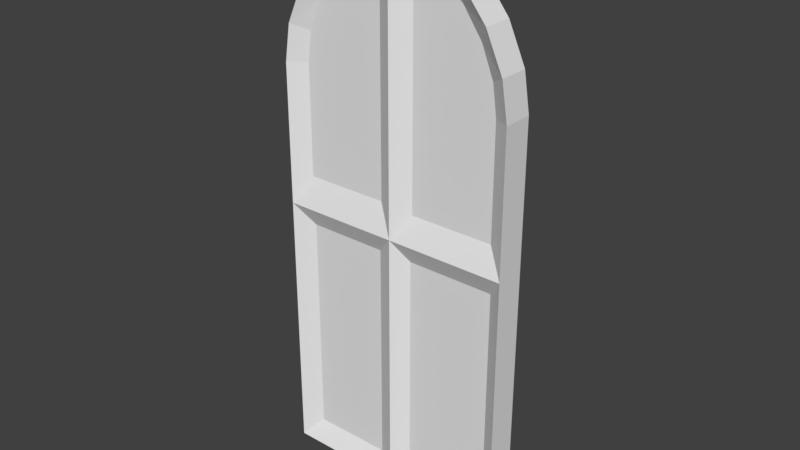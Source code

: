 # Source: door.blend  (saved by Blender 3.6.11; exported with 4.5.12 LTS)
import bpy
from mathutils import Matrix  # noqa: F401  (used for matrix-valued properties, if any)

bpy.ops.wm.read_factory_settings(use_empty=True)
scene = bpy.context.scene
scene.name = 'Scene'

# ---- collections
col_collection_1 = bpy.data.collections.new('Collection 1'); scene.collection.children.link(col_collection_1)

# ---- world
world_world = bpy.data.worlds.new('World'); scene.world = world_world
world_world.color = (0.05088, 0.05088, 0.05088)
world_world.use_sun_shadow = False
world_world.sun_shadow_jitter_overblur = 0.0
world_world.cycles.sampling_method = 'MANUAL'

# ---- meshes
me_door = bpy.data.meshes.new('Door')
me_door.from_pydata([(-213.0, 0.0, 27.0), (-213.0, 216.9, 27.0), (212.2, 216.9, 27.0), (212.2, -0.0005, 27.0), (212.2, 216.9, 27.0), (-213.0, 216.9, 27.0), (-213.0, 482.6, 27.0), (212.2, 482.6, 27.0), (212.2, 482.6, 27.0), (-213.0, 482.6, 27.0), (-213.0, 731.1, 27.0), (212.2, 731.1, 27.0), (212.2, 731.1, 27.0), (201.8, 796.8, 27.0), (-202.6, 796.8, 27.0), (-213.0, 731.1, 27.0), (-202.6, 796.8, 27.0), (-172.4, 863.1, 27.0), (171.6, 863.1, 27.0), (201.8, 796.8, 27.0), (171.6, 863.1, 27.0), (-172.4, 863.1, 27.0), (-125.4, 922.1, 27.0), (124.6, 922.1, 27.0), (124.6, 922.1, 27.0), (-125.4, 922.1, 27.0), (-66.09, 965.3, 27.0), (65.31, 965.3, 27.0), (65.31, 965.3, 27.0), (-66.09, 965.3, 27.0), (-0.3911, 998.7, 27.0), (-0.4892, -0.0003, 27.0), (-0.4892, 216.9, 27.0), (-0.4892, 216.9, 27.0), (-0.4892, 482.6, 27.0), (-0.4892, 482.6, 27.0), (-0.4892, 731.1, 27.0), (-0.4892, 731.1, 27.0), (-0.4892, 796.8, 27.0), (-0.4892, 796.8, 27.0), (-0.4892, 863.1, 27.0), (-0.4892, 863.1, 27.0), (-0.4892, 922.1, 27.0), (-0.4892, 965.3, 27.0), (-0.4891, 998.7, 27.0), (-178.4, 37.64, 7.927), (-178.4, 220.7, 7.927), (-178.4, 220.7, 7.927), (-178.4, 445.0, 7.927), (-35.09, 37.64, 7.927), (-35.09, 220.7, 7.927), (-35.09, 220.7, 7.927), (-35.09, 445.0, 7.927), (184.1, 220.7, 7.927), (184.1, 37.27, 7.927), (184.1, 220.7, 7.927), (184.1, 445.4, 7.927), (27.65, 37.27, 7.927), (27.65, 220.7, 7.927), (27.65, 220.7, 7.927), (27.65, 445.4, 7.927), (181.0, 529.3, 7.927), (181.0, 728.0, 7.927), (181.0, 728.0, 7.927), (173.6, 780.6, 7.927), (152.3, 833.6, 7.927), (173.6, 780.6, 7.927), (152.3, 833.6, 7.927), (119.1, 880.8, 7.927), (119.1, 880.8, 7.927), (77.22, 915.4, 7.927), (77.22, 915.4, 7.927), (30.82, 942.1, 7.927), (30.76, 529.3, 7.927), (30.76, 728.0, 7.927), (30.76, 728.0, 7.927), (30.76, 780.6, 7.927), (30.76, 780.6, 7.927), (30.76, 833.6, 7.927), (30.76, 833.6, 7.927), (30.76, 880.8, 7.927), (30.76, 880.8, 7.927), (30.76, 915.4, 7.927), (30.76, 915.4, 7.927), (30.76, 942.1, 7.927), (-181.4, 534.3, 7.927), (-181.4, 733.0, 7.927), (-174.1, 785.6, 7.927), (-181.4, 733.0, 7.927), (-174.1, 785.6, 7.927), (-152.9, 838.6, 7.927), (-152.9, 838.6, 7.927), (-119.8, 885.8, 7.927), (-119.8, 885.8, 7.927), (-78.18, 920.4, 7.927), (-78.18, 920.4, 7.927), (-32.08, 534.3, 7.927), (-32.08, 733.0, 7.927), (-32.08, 733.0, 7.927), (-32.08, 785.6, 7.927), (-32.08, 785.6, 7.927), (-32.08, 838.6, 7.927), (-32.08, 838.6, 7.927), (-32.08, 885.8, 7.927), (-32.08, 885.8, 7.927), (-32.08, 920.4, 7.927), (-32.08, 920.4, 7.927), (-32.08, 947.1, 7.927), (-213.0, 0.0, -26.82), (-213.0, 216.9, -26.82), (212.2, 216.9, -26.82), (212.2, -0.0005, -26.82), (212.2, 216.9, -26.82), (-213.0, 216.9, -26.82), (-213.0, 482.6, -26.82), (212.2, 482.6, -26.82), (212.2, 482.6, -26.82), (-213.0, 482.6, -26.82), (-213.0, 731.1, -26.82), (212.2, 731.1, -26.82), (212.2, 731.1, -26.82), (201.8, 796.8, -26.82), (-202.6, 796.8, -26.82), (-213.0, 731.1, -26.82), (-202.6, 796.8, -26.82), (-172.4, 863.1, -26.82), (171.6, 863.1, -26.82), (201.8, 796.8, -26.82), (171.6, 863.1, -26.82), (-172.4, 863.1, -26.82), (-125.4, 922.1, -26.82), (124.6, 922.1, -26.82), (124.6, 922.1, -26.82), (-125.4, 922.1, -26.82), (-66.09, 965.3, -26.82), (65.31, 965.3, -26.82), (65.31, 965.3, -26.82), (-66.09, 965.3, -26.82), (-0.3911, 998.7, -26.82), (-0.4892, -0.0003, -26.82), (-0.4892, 216.9, -26.82), (-0.4892, 216.9, -26.82), (-0.4892, 482.6, -26.82), (-0.4892, 482.6, -26.82), (-0.4892, 731.1, -26.82), (-0.4892, 731.1, -26.82), (-0.4892, 796.8, -26.82), (-0.4892, 796.8, -26.82), (-0.4892, 863.1, -26.82), (-0.4892, 863.1, -26.82), (-0.4892, 922.1, -26.82), (-0.4892, 965.3, -26.82), (-0.4891, 998.7, -26.82), (-178.4, 37.64, -7.749), (-178.4, 220.7, -7.749), (-178.4, 220.7, -7.749), (-178.4, 445.0, -7.749), (-35.09, 37.64, -7.749), (-35.09, 220.7, -7.749), (-35.09, 220.7, -7.749), (-35.09, 445.0, -7.749), (184.1, 220.7, -7.749), (184.1, 37.27, -7.749), (184.1, 220.7, -7.749), (184.1, 445.4, -7.749), (27.65, 37.27, -7.749), (27.65, 220.7, -7.749), (27.65, 220.7, -7.749), (27.65, 445.4, -7.749), (181.0, 529.3, -7.749), (181.0, 728.0, -7.749), (181.0, 728.0, -7.749), (173.6, 780.6, -7.749), (152.3, 833.6, -7.749), (173.6, 780.6, -7.749), (152.3, 833.6, -7.749), (119.1, 880.8, -7.749), (119.1, 880.8, -7.749), (77.22, 915.4, -7.749), (77.22, 915.4, -7.749), (30.82, 942.1, -7.749), (30.76, 529.3, -7.749), (30.76, 728.0, -7.749), (30.76, 728.0, -7.749), (30.76, 780.6, -7.749), (30.76, 780.6, -7.749), (30.76, 833.6, -7.749), (30.76, 833.6, -7.749), (30.76, 880.8, -7.749), (30.76, 880.8, -7.749), (30.76, 915.4, -7.749), (30.76, 915.4, -7.749), (30.76, 942.1, -7.749), (-181.4, 534.3, -7.749), (-181.4, 733.0, -7.749), (-174.1, 785.6, -7.749), (-181.4, 733.0, -7.749), (-174.1, 785.6, -7.749), (-152.9, 838.6, -7.749), (-152.9, 838.6, -7.749), (-119.8, 885.8, -7.749), (-119.8, 885.8, -7.749), (-78.18, 920.4, -7.749), (-78.18, 920.4, -7.749), (-32.08, 534.3, -7.749), (-32.08, 733.0, -7.749), (-32.08, 733.0, -7.749), (-32.08, 785.6, -7.749), (-32.08, 785.6, -7.749), (-32.08, 838.6, -7.749), (-32.08, 838.6, -7.749), (-32.08, 885.8, -7.749), (-32.08, 885.8, -7.749), (-32.08, 920.4, -7.749), (-32.08, 920.4, -7.749), (-32.08, 947.1, -7.749)], [], [(106, 107, 95), (214, 203, 215), (50, 31, 32), (50, 49, 31), (49, 0, 31), (49, 45, 0), (45, 1, 0), (45, 46, 1), (49, 46, 45), (49, 50, 46), (47, 6, 5), (47, 48, 6), (52, 6, 48), (52, 34, 6), (52, 33, 34), (52, 51, 33), (47, 52, 48), (47, 51, 52), (53, 3, 2), (53, 54, 3), (54, 31, 3), (54, 57, 31), (57, 32, 31), (57, 58, 32), (53, 57, 54), (53, 58, 57), (59, 34, 33), (59, 60, 34), (60, 7, 34), (60, 56, 7), (56, 4, 7), (56, 55, 4), (60, 55, 56), (60, 59, 55), (73, 36, 35), (73, 74, 36), (62, 8, 11), (62, 61, 8), (73, 8, 61), (73, 35, 8), (74, 61, 62), (74, 73, 61), (64, 12, 13), (64, 63, 12), (75, 38, 37), (75, 76, 38), (65, 19, 18), (65, 66, 19), (77, 40, 39), (77, 78, 40), (65, 77, 66), (65, 78, 77), (79, 42, 41), (79, 80, 42), (68, 20, 23), (68, 67, 20), (80, 67, 68), (80, 79, 67), (70, 24, 27), (70, 69, 24), (82, 69, 70), (82, 81, 69), (83, 44, 43), (83, 84, 44), (84, 30, 44), (84, 72, 30), (72, 28, 30), (72, 71, 28), (84, 71, 72), (84, 83, 71), (96, 9, 35), (96, 85, 9), (85, 10, 9), (85, 86, 10), (97, 35, 36), (97, 96, 35), (85, 97, 86), (85, 96, 97), (99, 37, 38), (99, 98, 37), (87, 15, 88), (87, 14, 15), (98, 87, 88), (98, 99, 87), (101, 39, 40), (101, 100, 39), (90, 16, 89), (90, 17, 16), (100, 90, 89), (100, 101, 90), (92, 21, 91), (92, 22, 21), (103, 41, 42), (103, 102, 41), (91, 103, 92), (91, 102, 103), (94, 25, 93), (94, 26, 25), (93, 105, 94), (93, 104, 105), (107, 29, 95), (107, 44, 29), (107, 43, 44), (107, 106, 43), (105, 42, 43), (105, 103, 42), (43, 80, 82), (43, 42, 80), (63, 76, 75), (63, 64, 76), (139, 158, 140), (139, 157, 158), (108, 157, 139), (108, 153, 157), (109, 153, 108), (109, 154, 153), (154, 157, 153), (154, 158, 157), (114, 155, 113), (114, 156, 155), (142, 156, 114), (142, 160, 156), (141, 160, 142), (141, 159, 160), (160, 155, 156), (160, 159, 155), (111, 161, 110), (111, 162, 161), (139, 162, 111), (139, 165, 162), (140, 165, 139), (140, 166, 165), (165, 161, 162), (165, 166, 161), (142, 167, 141), (142, 168, 167), (115, 168, 142), (115, 164, 168), (112, 164, 115), (112, 163, 164), (163, 168, 164), (163, 167, 168), (144, 181, 143), (144, 182, 181), (116, 170, 119), (116, 169, 170), (143, 169, 116), (143, 181, 169), (169, 182, 170), (169, 181, 182), (120, 172, 121), (120, 171, 172), (146, 183, 145), (146, 184, 183), (127, 173, 126), (127, 174, 173), (148, 185, 147), (148, 186, 185), (185, 173, 174), (185, 186, 173), (150, 187, 149), (150, 188, 187), (128, 176, 131), (128, 175, 176), (175, 188, 176), (175, 187, 188), (132, 178, 135), (132, 177, 178), (177, 190, 178), (177, 189, 190), (152, 191, 151), (152, 192, 191), (138, 192, 152), (138, 180, 192), (136, 180, 138), (136, 179, 180), (179, 192, 180), (179, 191, 192), (117, 204, 143), (117, 193, 204), (118, 193, 117), (118, 194, 193), (143, 205, 144), (143, 204, 205), (205, 193, 194), (205, 204, 193), (145, 207, 146), (145, 206, 207), (195, 123, 122), (195, 196, 123), (195, 206, 196), (195, 207, 206), (147, 209, 148), (147, 208, 209), (198, 124, 125), (198, 197, 124), (198, 208, 197), (198, 209, 208), (200, 129, 130), (200, 199, 129), (149, 211, 150), (149, 210, 211), (211, 199, 200), (211, 210, 199), (202, 133, 134), (202, 201, 133), (213, 201, 202), (213, 212, 201), (215, 137, 152), (215, 203, 137), (151, 215, 152), (151, 214, 215), (150, 213, 151), (150, 211, 213), (188, 151, 190), (188, 150, 151), (184, 171, 183), (184, 172, 171), (115, 2, 110), (115, 7, 2), (11, 115, 119), (11, 7, 115), (13, 119, 121), (13, 11, 119), (18, 121, 126), (18, 13, 121), (18, 131, 23), (18, 126, 131), (27, 131, 135), (27, 23, 131), (2, 111, 110), (2, 3, 111), (1, 108, 0), (1, 109, 108), (114, 1, 6), (114, 109, 1), (118, 6, 10), (118, 114, 6), (122, 10, 14), (122, 118, 10), (125, 14, 17), (125, 122, 14), (130, 17, 22), (130, 125, 17), (130, 26, 134), (130, 22, 26), (134, 44, 138), (134, 26, 44), (135, 44, 27), (135, 152, 44), (31, 108, 139), (31, 0, 108), (3, 139, 111), (3, 31, 139)])
_uv = me_door.uv_layers.new(name='UVMap')
_uv.uv.foreach_set('vector', [0.09428, 0.9448, 0.1172, 0.946, 0.09247, 0.9901, 0.1652, 0.8825, 0.1634, 0.8371, 0.1881, 0.8812, 0.7096, 0.6622, 0.5208, 0.6279, 0.707, 0.628, 0.7096, 0.6622, 0.5524, 0.6621, 0.5208, 0.6279, 0.5524, 0.6621, 0.5208, 0.8371, 0.5208, 0.6279, 0.5524, 0.6621, 0.5524, 0.8032, 0.5208, 0.8371, 0.5524, 0.8032, 0.707, 0.8371, 0.5208, 0.8371, 0.5524, 0.8032, 0.7096, 0.8032, 0.707, 0.8371, 0.5524, 0.6621, 0.7096, 0.8032, 0.5524, 0.8032, 0.5524, 0.6621, 0.7096, 0.6622, 0.7096, 0.8032, 0.09504, 0.3846, 0.3205, 0.4186, 0.09247, 0.4185, 0.09504, 0.3846, 0.2875, 0.3847, 0.3205, 0.4186, 0.2875, 0.2436, 0.3205, 0.4186, 0.2875, 0.3847, 0.2875, 0.2436, 0.3205, 0.2094, 0.3205, 0.4186, 0.2875, 0.2436, 0.09247, 0.2093, 0.3205, 0.2094, 0.2875, 0.2436, 0.09504, 0.2436, 0.09247, 0.2093, 0.09504, 0.3846, 0.2875, 0.2436, 0.2875, 0.3847, 0.09504, 0.3846, 0.09504, 0.2436, 0.2875, 0.2436, 0.7096, 0.4465, 0.5208, 0.4186, 0.707, 0.4186, 0.7096, 0.4465, 0.5521, 0.4464, 0.5208, 0.4186, 0.5521, 0.4464, 0.5208, 0.6279, 0.5208, 0.4186, 0.5521, 0.4464, 0.5521, 0.6004, 0.5208, 0.6279, 0.5521, 0.6004, 0.707, 0.628, 0.5208, 0.6279, 0.5521, 0.6004, 0.7096, 0.6004, 0.707, 0.628, 0.7096, 0.4465, 0.5521, 0.6004, 0.5521, 0.4464, 0.7096, 0.4465, 0.7096, 0.6004, 0.5521, 0.6004, 0.09501, 0.1818, 0.3205, 0.2094, 0.09247, 0.2093, 0.09501, 0.1818, 0.2878, 0.1819, 0.3205, 0.2094, 0.2878, 0.1819, 0.3205, 9.352e-05, 0.3205, 0.2094, 0.2878, 0.1819, 0.2878, 0.02794, 0.3205, 9.352e-05, 0.2878, 0.02794, 0.09247, 3.535e-08, 0.3205, 9.352e-05, 0.2878, 0.02794, 0.09501, 0.02786, 0.09247, 3.535e-08, 0.2878, 0.1819, 0.09501, 0.02786, 0.2878, 0.02794, 0.2878, 0.1819, 0.09501, 0.1818, 0.09501, 0.02786, 0.1318, 0.5973, 0.3057, 0.628, 0.09247, 0.6279, 0.1318, 0.5973, 0.3024, 0.5974, 0.3057, 0.628, 0.3024, 0.4496, 0.09247, 0.4186, 0.3057, 0.4187, 0.3024, 0.4496, 0.1318, 0.4495, 0.09247, 0.4186, 0.1318, 0.5973, 0.09247, 0.4186, 0.1318, 0.4495, 0.1318, 0.5973, 0.09247, 0.6279, 0.09247, 0.4186, 0.3024, 0.5974, 0.1318, 0.4495, 0.3024, 0.4496, 0.3024, 0.5974, 0.1318, 0.5973, 0.1318, 0.4495, 0.7547, 0.4567, 0.7129, 0.4186, 0.7693, 0.4288, 0.7547, 0.4567, 0.7096, 0.4495, 0.7129, 0.4186, 0.7096, 0.5973, 0.7693, 0.6279, 0.7129, 0.6279, 0.7096, 0.5973, 0.7547, 0.5973, 0.7693, 0.6279, 0.8425, 0.0489, 0.8116, 1.527e-08, 0.8685, 0.02974, 0.8425, 0.0489, 0.797, 0.02789, 0.8116, 1.527e-08, 0.797, 0.1685, 0.8685, 0.1991, 0.8116, 0.1991, 0.797, 0.1685, 0.8425, 0.1685, 0.8685, 0.1991, 0.8425, 0.0489, 0.797, 0.1685, 0.797, 0.02789, 0.8425, 0.0489, 0.8425, 0.1685, 0.797, 0.1685, 0.8685, 0.1379, 0.9444, 0.1709, 0.8938, 0.1693, 0.8685, 0.1379, 0.909, 0.1392, 0.9444, 0.1709, 0.9111, 0.0523, 0.8978, 4.794e-08, 0.9473, 0.04787, 0.9111, 0.0523, 0.8713, 0.01834, 0.8978, 4.794e-08, 0.909, 0.1392, 0.8713, 0.01834, 0.9111, 0.0523, 0.909, 0.1392, 0.8685, 0.1379, 0.8713, 0.01834, 0.2639, 0.8839, 0.2704, 0.8371, 0.3075, 0.8955, 0.2639, 0.8839, 0.2343, 0.8427, 0.2704, 0.8371, 0.2639, 0.9296, 0.2343, 0.8427, 0.2639, 0.8839, 0.2639, 0.9296, 0.2343, 0.9296, 0.2343, 0.8427, 0.09247, 0.8828, 0.1633, 0.9172, 0.1347, 0.9157, 0.09247, 0.8828, 0.1153, 0.884, 0.1633, 0.9172, 0.1153, 0.884, 0.1634, 0.9171, 0.1633, 0.9172, 0.1153, 0.884, 0.1154, 0.884, 0.1634, 0.9171, 0.1154, 0.884, 0.1373, 0.851, 0.1634, 0.9171, 0.1154, 0.884, 0.09429, 0.8371, 0.1373, 0.851, 0.1153, 0.884, 0.09429, 0.8371, 0.1154, 0.884, 0.1153, 0.884, 0.09247, 0.8828, 0.09429, 0.8371, 0.1361, 0.6592, 0.09247, 0.8371, 0.09247, 0.6279, 0.1361, 0.6592, 0.1361, 0.8061, 0.09247, 0.8371, 0.1361, 0.8061, 0.3057, 0.8371, 0.09247, 0.8371, 0.1361, 0.8061, 0.3067, 0.8062, 0.3057, 0.8371, 0.3067, 0.6592, 0.09247, 0.6279, 0.3057, 0.628, 0.3067, 0.6592, 0.1361, 0.6592, 0.09247, 0.6279, 0.1361, 0.8061, 0.3067, 0.6592, 0.3067, 0.8062, 0.1361, 0.8061, 0.1361, 0.6592, 0.3067, 0.6592, 0.759, 0.6592, 0.7129, 0.6279, 0.7693, 0.6279, 0.759, 0.6592, 0.7139, 0.6592, 0.7129, 0.6279, 0.759, 0.7989, 0.7129, 0.837, 0.7139, 0.8061, 0.759, 0.7989, 0.7693, 0.8268, 0.7129, 0.837, 0.7139, 0.6592, 0.759, 0.7989, 0.7139, 0.8061, 0.7139, 0.6592, 0.759, 0.6592, 0.759, 0.7989, 0.8468, 0.2304, 0.8116, 0.1991, 0.8685, 0.1991, 0.8468, 0.2304, 0.8013, 0.2303, 0.8116, 0.1991, 0.8468, 0.3492, 0.8116, 0.398, 0.8013, 0.3701, 0.8468, 0.3492, 0.8685, 0.3683, 0.8116, 0.398, 0.8013, 0.2303, 0.8468, 0.3492, 0.8013, 0.3701, 0.8013, 0.2303, 0.8468, 0.2304, 0.8468, 0.3492, 0.9098, 0.2875, 0.8897, 0.3384, 0.8685, 0.3187, 0.9098, 0.2875, 0.9415, 0.2938, 0.8897, 0.3384, 0.9118, 0.2011, 0.8938, 0.1693, 0.9444, 0.1709, 0.9118, 0.2011, 0.8713, 0.1999, 0.8938, 0.1693, 0.8685, 0.3187, 0.9118, 0.2011, 0.9098, 0.2875, 0.8685, 0.3187, 0.8713, 0.1999, 0.9118, 0.2011, 0.4793, 0.8825, 0.4814, 0.9288, 0.4496, 0.9235, 0.4793, 0.8825, 0.5185, 0.8705, 0.4814, 0.9288, 0.4496, 0.9235, 0.4793, 0.8371, 0.4793, 0.8825, 0.4496, 0.9235, 0.4496, 0.8371, 0.4793, 0.8371, 0.1172, 0.946, 0.1322, 0.9802, 0.09247, 0.9901, 0.1172, 0.946, 0.1633, 0.9172, 0.1322, 0.9802, 0.1172, 0.946, 0.1347, 0.9157, 0.1633, 0.9172, 0.1172, 0.946, 0.09428, 0.9448, 0.1347, 0.9157, 0.9415, 0.2021, 0.9444, 0.1709, 0.9815, 0.1721, 0.9415, 0.2021, 0.9118, 0.2011, 0.9444, 0.1709, 0.9815, 0.1721, 0.909, 0.1392, 0.9387, 0.1401, 0.9815, 0.1721, 0.9444, 0.1709, 0.909, 0.1392, 0.7096, 0.4495, 0.7547, 0.5973, 0.7096, 0.5973, 0.7096, 0.4495, 0.7547, 0.4567, 0.7547, 0.5973, 0.5485, 0.2092, 0.7373, 0.1749, 0.7347, 0.2091, 0.5485, 0.2092, 0.5801, 0.175, 0.7373, 0.1749, 0.5485, 7.547e-05, 0.5801, 0.175, 0.5485, 0.2092, 0.5485, 7.547e-05, 0.5801, 0.03396, 0.5801, 0.175, 0.7347, 0.0, 0.5801, 0.03396, 0.5485, 7.547e-05, 0.7347, 0.0, 0.7373, 0.03389, 0.5801, 0.03396, 0.7373, 0.03389, 0.5801, 0.175, 0.5801, 0.03396, 0.7373, 0.03389, 0.7373, 0.1749, 0.5801, 0.175, 0.5485, 1.721e-08, 0.3231, 0.03399, 0.3205, 9.322e-05, 0.5485, 1.721e-08, 0.5155, 0.03391, 0.3231, 0.03399, 0.5485, 0.2091, 0.5155, 0.03391, 0.5485, 1.721e-08, 0.5485, 0.2091, 0.5155, 0.1749, 0.5155, 0.03391, 0.3205, 0.2092, 0.5155, 0.1749, 0.5485, 0.2091, 0.3205, 0.2092, 0.3231, 0.175, 0.5155, 0.1749, 0.5155, 0.1749, 0.3231, 0.03399, 0.5155, 0.03391, 0.5155, 0.1749, 0.3231, 0.175, 0.3231, 0.03399, 0.5485, 0.4186, 0.7373, 0.3906, 0.7347, 0.4185, 0.5485, 0.4186, 0.5798, 0.3907, 0.7373, 0.3906, 0.5485, 0.2092, 0.5798, 0.3907, 0.5485, 0.4186, 0.5485, 0.2092, 0.5798, 0.2367, 0.5798, 0.3907, 0.7347, 0.2091, 0.5798, 0.2367, 0.5485, 0.2092, 0.7347, 0.2091, 0.7373, 0.2367, 0.5798, 0.2367, 0.5798, 0.2367, 0.7373, 0.3906, 0.5798, 0.3907, 0.5798, 0.2367, 0.7373, 0.2367, 0.7373, 0.3906, 0.5485, 0.2091, 0.323, 0.2368, 0.3205, 0.2092, 0.5485, 0.2091, 0.5159, 0.2367, 0.323, 0.2368, 0.5485, 0.4185, 0.5159, 0.2367, 0.5485, 0.2091, 0.5485, 0.4185, 0.5159, 0.3906, 0.5159, 0.2367, 0.3205, 0.4186, 0.5159, 0.3906, 0.5485, 0.4185, 0.3205, 0.4186, 0.323, 0.3907, 0.5159, 0.3906, 0.323, 0.3907, 0.5159, 0.2367, 0.5159, 0.3906, 0.323, 0.3907, 0.323, 0.2368, 0.5159, 0.2367, 0.5199, 0.6277, 0.346, 0.6584, 0.3067, 0.6278, 0.5199, 0.6277, 0.5165, 0.6583, 0.346, 0.6584, 0.3067, 0.8371, 0.5165, 0.8061, 0.5199, 0.837, 0.3067, 0.8371, 0.346, 0.8062, 0.5165, 0.8061, 0.3067, 0.6278, 0.346, 0.8062, 0.3067, 0.8371, 0.3067, 0.6278, 0.346, 0.6584, 0.346, 0.8062, 0.346, 0.8062, 0.5165, 0.6583, 0.5165, 0.8061, 0.346, 0.8062, 0.346, 0.6584, 0.5165, 0.6583, 0.7406, 0.4185, 0.7824, 0.3803, 0.797, 0.4082, 0.7406, 0.4185, 0.7373, 0.3876, 0.7824, 0.3803, 0.797, 0.2091, 0.7373, 0.2397, 0.7406, 0.2091, 0.797, 0.2091, 0.7824, 0.2397, 0.7373, 0.2397, 0.8302, 0.8166, 0.861, 0.7677, 0.887, 0.7868, 0.8302, 0.8166, 0.8156, 0.7887, 0.861, 0.7677, 0.887, 0.6174, 0.8156, 0.6481, 0.8302, 0.6175, 0.887, 0.6174, 0.861, 0.6481, 0.8156, 0.6481, 0.8156, 0.6481, 0.861, 0.7677, 0.8156, 0.7887, 0.8156, 0.6481, 0.861, 0.6481, 0.861, 0.7677, 0.9629, 0.5861, 0.887, 0.6191, 0.9123, 0.5877, 0.9629, 0.5861, 0.9276, 0.6178, 0.887, 0.6191, 0.9163, 0.757, 0.9296, 0.7047, 0.9659, 0.7091, 0.9163, 0.757, 0.8899, 0.7387, 0.9296, 0.7047, 0.8899, 0.7387, 0.9276, 0.6178, 0.9296, 0.7047, 0.8899, 0.7387, 0.887, 0.6191, 0.9276, 0.6178, 0.3436, 0.9296, 0.3371, 0.8829, 0.3807, 0.8713, 0.3436, 0.9296, 0.3075, 0.9241, 0.3371, 0.8829, 0.3075, 0.9241, 0.3371, 0.8371, 0.3371, 0.8829, 0.3075, 0.9241, 0.3075, 0.8371, 0.3371, 0.8371, 0.2342, 0.9101, 0.1634, 0.9445, 0.2056, 0.9116, 0.2342, 0.9101, 0.1863, 0.9432, 0.1634, 0.9445, 0.2343, 0.9102, 0.1863, 0.9432, 0.2342, 0.9101, 0.2343, 0.9102, 0.1863, 0.9433, 0.1863, 0.9432, 0.2082, 0.9763, 0.1863, 0.9433, 0.2343, 0.9102, 0.2082, 0.9763, 0.1652, 0.9901, 0.1863, 0.9433, 0.1652, 0.9901, 0.1863, 0.9432, 0.1863, 0.9433, 0.1652, 0.9901, 0.1634, 0.9445, 0.1863, 0.9432, 0.3067, 0.4187, 0.3502, 0.5965, 0.3067, 0.6278, 0.3067, 0.4187, 0.3502, 0.4496, 0.3502, 0.5965, 0.5199, 0.4186, 0.3502, 0.4496, 0.3067, 0.4187, 0.5199, 0.4186, 0.5208, 0.4495, 0.3502, 0.4496, 0.3067, 0.6278, 0.5208, 0.5965, 0.5199, 0.6277, 0.3067, 0.6278, 0.3502, 0.5965, 0.5208, 0.5965, 0.5208, 0.5965, 0.3502, 0.4496, 0.5208, 0.4495, 0.5208, 0.5965, 0.3502, 0.5965, 0.3502, 0.4496, 0.7406, 0.2091, 0.7867, 0.1779, 0.797, 0.2091, 0.7406, 0.2091, 0.7416, 0.1779, 0.7867, 0.1779, 0.7867, 0.03811, 0.7406, 2.805e-08, 0.797, 0.01022, 0.7867, 0.03811, 0.7416, 0.03093, 0.7406, 2.805e-08, 0.7867, 0.03811, 0.7416, 0.1779, 0.7416, 0.03093, 0.7867, 0.03811, 0.7867, 0.1779, 0.7416, 0.1779, 0.8302, 0.6175, 0.8653, 0.5862, 0.887, 0.6174, 0.8302, 0.6175, 0.8198, 0.5862, 0.8653, 0.5862, 0.8653, 0.4673, 0.8302, 0.4186, 0.887, 0.4483, 0.8653, 0.4673, 0.8198, 0.4465, 0.8302, 0.4186, 0.8653, 0.4673, 0.8198, 0.5862, 0.8198, 0.4465, 0.8653, 0.4673, 0.8653, 0.5862, 0.8198, 0.5862, 0.9283, 0.4695, 0.9083, 0.4186, 0.96, 0.4632, 0.9283, 0.4695, 0.887, 0.4383, 0.9083, 0.4186, 0.9123, 0.5877, 0.9304, 0.5559, 0.9629, 0.5861, 0.9123, 0.5877, 0.8899, 0.5571, 0.9304, 0.5559, 0.9304, 0.5559, 0.887, 0.4383, 0.9283, 0.4695, 0.9304, 0.5559, 0.8899, 0.5571, 0.887, 0.4383, 0.4103, 0.8834, 0.4125, 0.8371, 0.4496, 0.8955, 0.4103, 0.8834, 0.3807, 0.8424, 0.4125, 0.8371, 0.4103, 0.9288, 0.3807, 0.8424, 0.4103, 0.8834, 0.4103, 0.9288, 0.3807, 0.9288, 0.3807, 0.8424, 0.1881, 0.8812, 0.2031, 0.8471, 0.2342, 0.9101, 0.1881, 0.8812, 0.1634, 0.8371, 0.2031, 0.8471, 0.2056, 0.9116, 0.1881, 0.8812, 0.2342, 0.9101, 0.2056, 0.9116, 0.1652, 0.8825, 0.1881, 0.8812, 0.9629, 0.5861, 0.96, 0.5549, 1.0, 0.5849, 0.9629, 0.5861, 0.9304, 0.5559, 0.96, 0.5549, 0.9276, 0.6178, 1.0, 0.5849, 0.9572, 0.6169, 0.9276, 0.6178, 0.9629, 0.5861, 1.0, 0.5849, 0.7824, 0.2397, 0.7373, 0.3876, 0.7373, 0.2397, 0.7824, 0.2397, 0.7824, 0.3803, 0.7373, 0.3876, 0.09247, 0.2933, 0.04623, 0.1318, 0.09247, 0.1318, 0.09247, 0.2933, 0.04623, 0.2933, 0.04623, 0.1318, 0.04623, 0.4442, 0.09247, 0.2933, 0.09247, 0.4442, 0.04623, 0.4442, 0.04623, 0.2933, 0.09247, 0.2933, 0.04623, 0.4922, 0.09247, 0.4442, 0.09247, 0.4922, 0.04623, 0.4922, 0.04623, 0.4442, 0.09247, 0.4442, 0.04623, 0.5559, 0.09247, 0.4922, 0.09247, 0.5559, 0.04623, 0.5559, 0.04623, 0.4922, 0.09247, 0.4922, 0.04623, 0.5559, 0.09247, 0.6282, 0.04623, 0.6282, 0.04623, 0.5559, 0.09247, 0.5559, 0.09247, 0.6282, 0.04623, 0.7003, 0.09247, 0.6282, 0.09247, 0.7003, 0.04623, 0.7003, 0.04623, 0.6282, 0.09247, 0.6282, 0.04623, 0.1318, 0.09247, 2.871e-08, 0.09247, 0.1318, 0.04623, 0.1318, 0.04623, 3.103e-08, 0.09247, 2.871e-08, 3.039e-08, 0.7966, 0.04623, 1.0, 3.815e-08, 1.0, 3.039e-08, 0.7966, 0.04623, 0.7966, 0.04623, 1.0, 0.04623, 0.5475, 3.039e-08, 0.7966, 2.088e-08, 0.5475, 0.04623, 0.5475, 0.04623, 0.7966, 3.039e-08, 0.7966, 0.04623, 0.3146, 2.088e-08, 0.5475, 1.2e-08, 0.3146, 0.04623, 0.3146, 0.04623, 0.5475, 2.088e-08, 0.5475, 0.04623, 0.2498, 1.2e-08, 0.3146, 9.529e-09, 0.2498, 0.04623, 0.2498, 0.04623, 0.3146, 1.2e-08, 0.3146, 0.04623, 0.1787, 9.529e-09, 0.2498, 6.814e-09, 0.1787, 0.04623, 0.1787, 0.04623, 0.2498, 9.529e-09, 0.2498, 0.04623, 0.1092, 6.814e-09, 0.1787, 4.165e-09, 0.1092, 0.04623, 0.1092, 0.04623, 0.1787, 6.814e-09, 0.1787, 0.04623, 0.1092, 1.942e-09, 0.05099, 0.04623, 0.05099, 0.04623, 0.1092, 4.165e-09, 0.1092, 1.942e-09, 0.05099, 0.04623, 0.05099, 0.0, 7.619e-05, 0.04623, 1.601e-08, 0.04623, 0.05099, 1.942e-09, 0.05099, 0.0, 7.619e-05, 0.09247, 0.7003, 0.04623, 0.7715, 0.04623, 0.7003, 0.09247, 0.7003, 0.09247, 0.7715, 0.04623, 0.7715, 0.7693, 0.6277, 0.8155, 0.4186, 0.8156, 0.6277, 0.7693, 0.6277, 0.7693, 0.4186, 0.8155, 0.4186, 0.7693, 0.8371, 0.8156, 0.6277, 0.8156, 0.8371, 0.7693, 0.8371, 0.7693, 0.6277, 0.8156, 0.6277])
me_door.use_remesh_preserve_volume = False
me_door.use_remesh_preserve_attributes = False
me_door.use_mirror_vertex_groups = False
me_door.update()

# ---- objects
ob_imported__door = bpy.data.objects.new('[Imported] Door', me_door)

# ---- transforms, parenting, visibility, modifiers, constraints
ob_imported__door.location = (0.0, 0.0, 0.0)
ob_imported__door.delta_rotation_euler = (1.571, 0.0, 0.0)
ob_imported__door.delta_scale = (0.01, 0.01, 0.01)
ob_imported__door.lineart.crease_threshold = 0.0

# ---- collection membership
col_collection_1.objects.link(ob_imported__door)

# ---- scene / render settings (as saved in the file)
scene.frame_start = 1; scene.frame_end = 250; scene.frame_set(1)
scene.render.engine = 'BLENDER_EEVEE_NEXT'
scene.render.resolution_percentage = 50
scene.render.dither_intensity = 0.0
scene.cycles.use_denoising = False
scene.cycles.samples = 128
scene.cycles.sampling_pattern = 'TABULATED_SOBOL'
scene.cycles.light_sampling_threshold = 0.0
scene.cycles.use_adaptive_sampling = False
scene.cycles.use_light_tree = False
scene.cycles.blur_glossy = 0.0
scene.cycles.sample_clamp_indirect = 0.0
scene.view_settings.view_transform = 'Standard'
bpy.context.view_layer.update()

# ---- added for rendering (the .blend has no active camera and no usable light): camera, sun
cam_auto = bpy.data.cameras.new('AutoCamera')
cam_auto.lens = 50.0
cam_auto.sensor_width = 36.0
cam_auto.clip_end = 1000.0
ob_auto_camera = bpy.data.objects.new('AutoCamera', cam_auto)
scene.collection.objects.link(ob_auto_camera)
ob_auto_camera.location = (10.0515, -12.0674, 13.0379)
ob_auto_camera.rotation_euler = (1.09748, -7.21219e-08, 0.694738)
scene.camera = ob_auto_camera
light_auto_sun = bpy.data.lights.new('AutoSun', 'SUN')
light_auto_sun.energy = 3.0
light_auto_sun.angle = 0.0523599
ob_auto_sun = bpy.data.objects.new('AutoSun', light_auto_sun)
scene.collection.objects.link(ob_auto_sun)
ob_auto_sun.rotation_euler = (0.872665, 0.174533, 0.523599)
bpy.context.view_layer.update()
